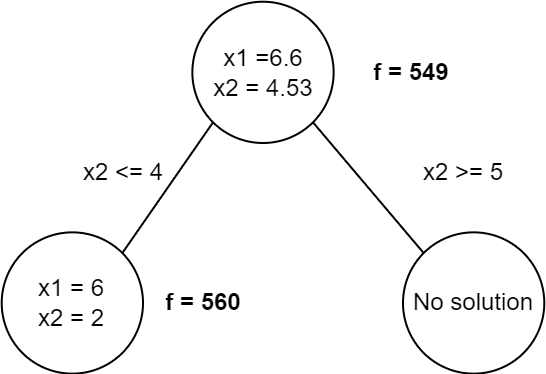

The diagram above was exported from draw.io. Its source (the exported page's mxGraphModel, read from the mxfile embedded in the PNG):
<mxGraphModel dx="1006" dy="574" grid="1" gridSize="10" guides="1" tooltips="1" connect="1" arrows="1" fold="1" page="1" pageScale="1" pageWidth="827" pageHeight="1169" math="0" shadow="0">
  <root>
    <mxCell id="0" />
    <mxCell id="1" parent="0" />
    <mxCell id="2" value="" style="group" vertex="1" connectable="0" parent="1">
      <mxGeometry x="290" y="90" width="100" height="80" as="geometry" />
    </mxCell>
    <mxCell id="3" value="x1 =6.6 &lt;br&gt;x2 = 4.53" style="ellipse;whiteSpace=wrap;html=1;aspect=fixed;" vertex="1" parent="2">
      <mxGeometry x="14.68" y="-20.64" width="70.64364207221351" height="70.64364207221351" as="geometry" />
    </mxCell>
    <mxCell id="4" value="" style="endArrow=none;html=1;rounded=0;exitX=1;exitY=0;exitDx=0;exitDy=0;entryX=0;entryY=1;entryDx=0;entryDy=0;" edge="1" source="10" target="3" parent="1">
      <mxGeometry width="50" height="50" relative="1" as="geometry">
        <mxPoint x="264.14213562373106" y="195.85786437626894" as="sourcePoint" />
        <mxPoint x="440" y="270" as="targetPoint" />
      </mxGeometry>
    </mxCell>
    <mxCell id="5" value="" style="endArrow=none;html=1;rounded=0;entryX=1;entryY=1;entryDx=0;entryDy=0;exitX=0;exitY=0;exitDx=0;exitDy=0;" edge="1" source="11" target="3" parent="1">
      <mxGeometry width="50" height="50" relative="1" as="geometry">
        <mxPoint x="435.85786437626894" y="205.85786437626894" as="sourcePoint" />
        <mxPoint x="440" y="270" as="targetPoint" />
      </mxGeometry>
    </mxCell>
    <mxCell id="6" value="x2 &amp;lt;= 4" style="text;html=1;align=center;verticalAlign=middle;resizable=0;points=[];autosize=1;strokeColor=none;fillColor=none;" vertex="1" parent="1">
      <mxGeometry x="240" y="140" width="60" height="30" as="geometry" />
    </mxCell>
    <mxCell id="7" value="x2 &amp;gt;= 5" style="text;html=1;align=center;verticalAlign=middle;resizable=0;points=[];autosize=1;strokeColor=none;fillColor=none;" vertex="1" parent="1">
      <mxGeometry x="410" y="140" width="60" height="30" as="geometry" />
    </mxCell>
    <mxCell id="8" value="&lt;b&gt;f = 560&lt;/b&gt;" style="text;html=1;align=center;verticalAlign=middle;resizable=0;points=[];autosize=1;strokeColor=none;fillColor=none;" vertex="1" parent="1">
      <mxGeometry x="280" y="205" width="60" height="30" as="geometry" />
    </mxCell>
    <mxCell id="9" value="&lt;b&gt;f = 549&lt;/b&gt;" style="text;html=1;align=center;verticalAlign=middle;resizable=0;points=[];autosize=1;strokeColor=none;fillColor=none;" vertex="1" parent="1">
      <mxGeometry x="384" y="90" width="60" height="30" as="geometry" />
    </mxCell>
    <mxCell id="10" value="x1 = 6&lt;br style=&quot;border-color: var(--border-color);&quot;&gt;x2 = 2" style="ellipse;whiteSpace=wrap;html=1;aspect=fixed;" vertex="1" parent="1">
      <mxGeometry x="209.36" y="184.68" width="70.64364207221351" height="70.64364207221351" as="geometry" />
    </mxCell>
    <mxCell id="11" value="No solution" style="ellipse;whiteSpace=wrap;html=1;aspect=fixed;" vertex="1" parent="1">
      <mxGeometry x="410" y="184.68" width="70.64364207221351" height="70.64364207221351" as="geometry" />
    </mxCell>
  </root>
</mxGraphModel>